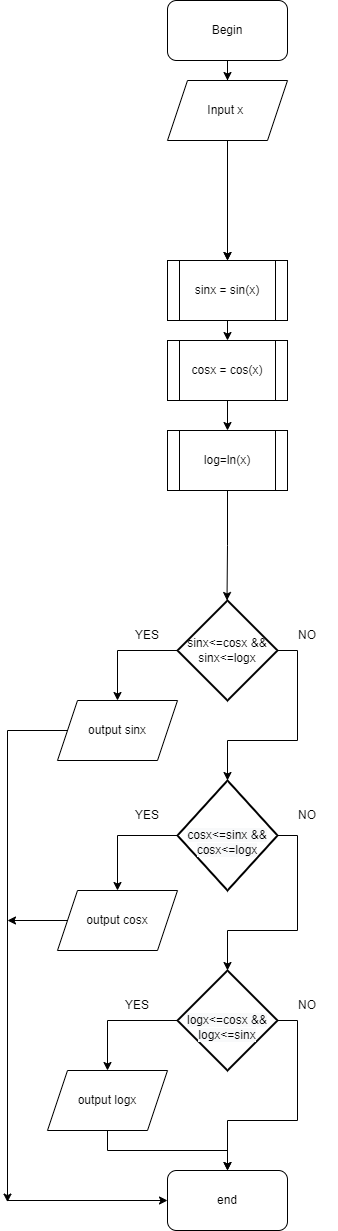

The diagram above was exported from draw.io. Its source (the exported page's mxGraphModel, read from the mxfile embedded in the PNG):
<mxGraphModel dx="835" dy="305" grid="1" gridSize="10" guides="1" tooltips="1" connect="1" arrows="1" fold="1" page="1" pageScale="1" pageWidth="850" pageHeight="1100" math="0" shadow="0">
  <root>
    <mxCell id="0" />
    <mxCell id="1" parent="0" />
    <mxCell id="ZEZp3zv28pGYeDt0c23T-3" style="edgeStyle=orthogonalEdgeStyle;rounded=0;orthogonalLoop=1;jettySize=auto;html=1;exitX=0.5;exitY=1;exitDx=0;exitDy=0;" parent="1" source="ZEZp3zv28pGYeDt0c23T-1" target="ZEZp3zv28pGYeDt0c23T-2" edge="1">
      <mxGeometry relative="1" as="geometry" />
    </mxCell>
    <mxCell id="ZEZp3zv28pGYeDt0c23T-1" value="Begin" style="rounded=1;whiteSpace=wrap;html=1;" parent="1" vertex="1">
      <mxGeometry x="180" width="120" height="60" as="geometry" />
    </mxCell>
    <mxCell id="ZEZp3zv28pGYeDt0c23T-9" style="edgeStyle=orthogonalEdgeStyle;rounded=0;orthogonalLoop=1;jettySize=auto;html=1;exitX=0.5;exitY=1;exitDx=0;exitDy=0;entryX=0.5;entryY=0;entryDx=0;entryDy=0;" parent="1" source="ZEZp3zv28pGYeDt0c23T-2" target="IeKv-jRW0krk_ro5_QL1-1" edge="1">
      <mxGeometry relative="1" as="geometry">
        <mxPoint x="240" y="180" as="targetPoint" />
      </mxGeometry>
    </mxCell>
    <mxCell id="ZEZp3zv28pGYeDt0c23T-2" value="Input x&amp;nbsp;" style="shape=parallelogram;perimeter=parallelogramPerimeter;whiteSpace=wrap;html=1;fixedSize=1;" parent="1" vertex="1">
      <mxGeometry x="180" y="80" width="120" height="60" as="geometry" />
    </mxCell>
    <mxCell id="ZEZp3zv28pGYeDt0c23T-10" style="edgeStyle=orthogonalEdgeStyle;rounded=0;orthogonalLoop=1;jettySize=auto;html=1;exitX=0.5;exitY=1;exitDx=0;exitDy=0;exitPerimeter=0;" parent="1" edge="1">
      <mxGeometry relative="1" as="geometry">
        <mxPoint x="240" y="240" as="sourcePoint" />
        <mxPoint x="240" y="260" as="targetPoint" />
      </mxGeometry>
    </mxCell>
    <mxCell id="ZEZp3zv28pGYeDt0c23T-11" style="edgeStyle=orthogonalEdgeStyle;rounded=0;orthogonalLoop=1;jettySize=auto;html=1;exitX=0.5;exitY=1;exitDx=0;exitDy=0;entryX=0.5;entryY=0;entryDx=0;entryDy=0;" parent="1" edge="1">
      <mxGeometry relative="1" as="geometry">
        <mxPoint x="240" y="320" as="sourcePoint" />
        <mxPoint x="240" y="340" as="targetPoint" />
      </mxGeometry>
    </mxCell>
    <mxCell id="ZEZp3zv28pGYeDt0c23T-12" style="edgeStyle=orthogonalEdgeStyle;rounded=0;orthogonalLoop=1;jettySize=auto;html=1;exitX=0.5;exitY=1;exitDx=0;exitDy=0;entryX=0.5;entryY=0;entryDx=0;entryDy=0;" parent="1" edge="1">
      <mxGeometry relative="1" as="geometry">
        <mxPoint x="240" y="400" as="sourcePoint" />
        <mxPoint x="240" y="430" as="targetPoint" />
      </mxGeometry>
    </mxCell>
    <mxCell id="ZEZp3zv28pGYeDt0c23T-13" style="edgeStyle=orthogonalEdgeStyle;rounded=0;orthogonalLoop=1;jettySize=auto;html=1;exitX=0.5;exitY=1;exitDx=0;exitDy=0;entryX=0.5;entryY=1;entryDx=0;entryDy=0;entryPerimeter=0;" parent="1" source="IeKv-jRW0krk_ro5_QL1-3" edge="1">
      <mxGeometry relative="1" as="geometry">
        <mxPoint x="239.5" y="570" as="sourcePoint" />
        <mxPoint x="239.5" y="600" as="targetPoint" />
      </mxGeometry>
    </mxCell>
    <mxCell id="ZEZp3zv28pGYeDt0c23T-16" style="edgeStyle=orthogonalEdgeStyle;rounded=0;orthogonalLoop=1;jettySize=auto;html=1;exitX=0;exitY=0.5;exitDx=0;exitDy=0;exitPerimeter=0;" parent="1" source="ZEZp3zv28pGYeDt0c23T-14" target="ZEZp3zv28pGYeDt0c23T-15" edge="1">
      <mxGeometry relative="1" as="geometry" />
    </mxCell>
    <mxCell id="ZEZp3zv28pGYeDt0c23T-18" style="edgeStyle=orthogonalEdgeStyle;rounded=0;orthogonalLoop=1;jettySize=auto;html=1;exitX=1;exitY=0.5;exitDx=0;exitDy=0;exitPerimeter=0;" parent="1" source="ZEZp3zv28pGYeDt0c23T-14" target="ZEZp3zv28pGYeDt0c23T-17" edge="1">
      <mxGeometry relative="1" as="geometry" />
    </mxCell>
    <mxCell id="ZEZp3zv28pGYeDt0c23T-14" value="sinx&amp;lt;=cosx &amp;amp;&amp;amp; sinx&amp;lt;=logx" style="strokeWidth=2;html=1;shape=mxgraph.flowchart.decision;whiteSpace=wrap;" parent="1" vertex="1">
      <mxGeometry x="190" y="600" width="100" height="100" as="geometry" />
    </mxCell>
    <mxCell id="ZEZp3zv28pGYeDt0c23T-32" style="edgeStyle=orthogonalEdgeStyle;rounded=0;orthogonalLoop=1;jettySize=auto;html=1;exitX=0;exitY=0.5;exitDx=0;exitDy=0;" parent="1" source="ZEZp3zv28pGYeDt0c23T-15" edge="1">
      <mxGeometry relative="1" as="geometry">
        <mxPoint x="20" y="1201.5999755859375" as="targetPoint" />
      </mxGeometry>
    </mxCell>
    <mxCell id="ZEZp3zv28pGYeDt0c23T-15" value="output sinx" style="shape=parallelogram;perimeter=parallelogramPerimeter;whiteSpace=wrap;html=1;fixedSize=1;" parent="1" vertex="1">
      <mxGeometry x="70" y="700" width="120" height="60" as="geometry" />
    </mxCell>
    <mxCell id="ZEZp3zv28pGYeDt0c23T-21" style="edgeStyle=orthogonalEdgeStyle;rounded=0;orthogonalLoop=1;jettySize=auto;html=1;exitX=0;exitY=0.5;exitDx=0;exitDy=0;exitPerimeter=0;" parent="1" source="ZEZp3zv28pGYeDt0c23T-17" target="ZEZp3zv28pGYeDt0c23T-20" edge="1">
      <mxGeometry relative="1" as="geometry" />
    </mxCell>
    <mxCell id="ZEZp3zv28pGYeDt0c23T-23" style="edgeStyle=orthogonalEdgeStyle;rounded=0;orthogonalLoop=1;jettySize=auto;html=1;exitX=1;exitY=0.5;exitDx=0;exitDy=0;exitPerimeter=0;" parent="1" source="ZEZp3zv28pGYeDt0c23T-17" edge="1">
      <mxGeometry relative="1" as="geometry">
        <mxPoint x="240" y="970" as="targetPoint" />
      </mxGeometry>
    </mxCell>
    <mxCell id="ZEZp3zv28pGYeDt0c23T-17" value="&lt;br&gt;&lt;span style=&quot;color: rgb(0, 0, 0); font-family: Helvetica; font-size: 12px; font-style: normal; font-variant-ligatures: normal; font-variant-caps: normal; font-weight: 400; letter-spacing: normal; orphans: 2; text-align: center; text-indent: 0px; text-transform: none; widows: 2; word-spacing: 0px; -webkit-text-stroke-width: 0px; background-color: rgb(248, 249, 250); text-decoration-thickness: initial; text-decoration-style: initial; text-decoration-color: initial; float: none; display: inline !important;&quot;&gt;cosx&amp;lt;=sinx &amp;amp;&amp;amp; cosx&amp;lt;=logx&lt;/span&gt;&lt;br&gt;" style="strokeWidth=2;html=1;shape=mxgraph.flowchart.decision;whiteSpace=wrap;" parent="1" vertex="1">
      <mxGeometry x="190" y="780" width="100" height="110" as="geometry" />
    </mxCell>
    <mxCell id="ZEZp3zv28pGYeDt0c23T-34" style="edgeStyle=orthogonalEdgeStyle;rounded=0;orthogonalLoop=1;jettySize=auto;html=1;exitX=0;exitY=0.5;exitDx=0;exitDy=0;" parent="1" source="ZEZp3zv28pGYeDt0c23T-20" edge="1">
      <mxGeometry relative="1" as="geometry">
        <mxPoint x="20" y="920" as="targetPoint" />
      </mxGeometry>
    </mxCell>
    <mxCell id="ZEZp3zv28pGYeDt0c23T-20" value="output cosx" style="shape=parallelogram;perimeter=parallelogramPerimeter;whiteSpace=wrap;html=1;fixedSize=1;" parent="1" vertex="1">
      <mxGeometry x="70" y="890" width="120" height="60" as="geometry" />
    </mxCell>
    <mxCell id="ZEZp3zv28pGYeDt0c23T-27" style="edgeStyle=orthogonalEdgeStyle;rounded=0;orthogonalLoop=1;jettySize=auto;html=1;exitX=0;exitY=0.5;exitDx=0;exitDy=0;exitPerimeter=0;entryX=0.5;entryY=0;entryDx=0;entryDy=0;" parent="1" source="ZEZp3zv28pGYeDt0c23T-24" target="ZEZp3zv28pGYeDt0c23T-25" edge="1">
      <mxGeometry relative="1" as="geometry" />
    </mxCell>
    <mxCell id="ZEZp3zv28pGYeDt0c23T-29" style="edgeStyle=orthogonalEdgeStyle;rounded=0;orthogonalLoop=1;jettySize=auto;html=1;exitX=1;exitY=0.5;exitDx=0;exitDy=0;exitPerimeter=0;" parent="1" source="ZEZp3zv28pGYeDt0c23T-24" target="ZEZp3zv28pGYeDt0c23T-28" edge="1">
      <mxGeometry relative="1" as="geometry" />
    </mxCell>
    <mxCell id="ZEZp3zv28pGYeDt0c23T-24" value="&lt;br&gt;&lt;span style=&quot;color: rgb(0, 0, 0); font-family: Helvetica; font-size: 12px; font-style: normal; font-variant-ligatures: normal; font-variant-caps: normal; font-weight: 400; letter-spacing: normal; orphans: 2; text-align: center; text-indent: 0px; text-transform: none; widows: 2; word-spacing: 0px; -webkit-text-stroke-width: 0px; background-color: rgb(248, 249, 250); text-decoration-thickness: initial; text-decoration-style: initial; text-decoration-color: initial; float: none; display: inline !important;&quot;&gt;logx&amp;lt;=cosx &amp;amp;&amp;amp; logx&amp;lt;=sinx&lt;/span&gt;&lt;br&gt;" style="strokeWidth=2;html=1;shape=mxgraph.flowchart.decision;whiteSpace=wrap;" parent="1" vertex="1">
      <mxGeometry x="190" y="970" width="100" height="100" as="geometry" />
    </mxCell>
    <mxCell id="ZEZp3zv28pGYeDt0c23T-30" style="edgeStyle=orthogonalEdgeStyle;rounded=0;orthogonalLoop=1;jettySize=auto;html=1;exitX=0.5;exitY=1;exitDx=0;exitDy=0;entryX=0.5;entryY=0;entryDx=0;entryDy=0;" parent="1" source="ZEZp3zv28pGYeDt0c23T-25" target="ZEZp3zv28pGYeDt0c23T-28" edge="1">
      <mxGeometry relative="1" as="geometry" />
    </mxCell>
    <mxCell id="ZEZp3zv28pGYeDt0c23T-25" value="output logx" style="shape=parallelogram;perimeter=parallelogramPerimeter;whiteSpace=wrap;html=1;fixedSize=1;" parent="1" vertex="1">
      <mxGeometry x="60" y="1070" width="120" height="60" as="geometry" />
    </mxCell>
    <mxCell id="ZEZp3zv28pGYeDt0c23T-28" value="end" style="rounded=1;whiteSpace=wrap;html=1;" parent="1" vertex="1">
      <mxGeometry x="180" y="1170" width="120" height="60" as="geometry" />
    </mxCell>
    <mxCell id="ZEZp3zv28pGYeDt0c23T-33" value="" style="endArrow=classic;html=1;rounded=0;entryX=0;entryY=0.5;entryDx=0;entryDy=0;" parent="1" target="ZEZp3zv28pGYeDt0c23T-28" edge="1">
      <mxGeometry width="50" height="50" relative="1" as="geometry">
        <mxPoint x="20" y="1200" as="sourcePoint" />
        <mxPoint x="70" y="1150" as="targetPoint" />
      </mxGeometry>
    </mxCell>
    <mxCell id="ZEZp3zv28pGYeDt0c23T-35" value="YES" style="text;html=1;strokeColor=none;fillColor=none;align=center;verticalAlign=middle;whiteSpace=wrap;rounded=0;" parent="1" vertex="1">
      <mxGeometry x="130" y="620" width="60" height="30" as="geometry" />
    </mxCell>
    <mxCell id="ZEZp3zv28pGYeDt0c23T-36" value="NO" style="text;html=1;strokeColor=none;fillColor=none;align=center;verticalAlign=middle;whiteSpace=wrap;rounded=0;" parent="1" vertex="1">
      <mxGeometry x="290" y="620" width="60" height="30" as="geometry" />
    </mxCell>
    <mxCell id="ZEZp3zv28pGYeDt0c23T-37" value="YES" style="text;html=1;strokeColor=none;fillColor=none;align=center;verticalAlign=middle;whiteSpace=wrap;rounded=0;" parent="1" vertex="1">
      <mxGeometry x="130" y="800" width="60" height="30" as="geometry" />
    </mxCell>
    <mxCell id="ZEZp3zv28pGYeDt0c23T-38" value="NO" style="text;html=1;strokeColor=none;fillColor=none;align=center;verticalAlign=middle;whiteSpace=wrap;rounded=0;" parent="1" vertex="1">
      <mxGeometry x="290" y="800" width="60" height="30" as="geometry" />
    </mxCell>
    <mxCell id="ZEZp3zv28pGYeDt0c23T-39" value="YES" style="text;html=1;strokeColor=none;fillColor=none;align=center;verticalAlign=middle;whiteSpace=wrap;rounded=0;" parent="1" vertex="1">
      <mxGeometry x="120" y="990" width="60" height="30" as="geometry" />
    </mxCell>
    <mxCell id="ZEZp3zv28pGYeDt0c23T-40" value="NO" style="text;html=1;strokeColor=none;fillColor=none;align=center;verticalAlign=middle;whiteSpace=wrap;rounded=0;" parent="1" vertex="1">
      <mxGeometry x="290" y="990" width="60" height="30" as="geometry" />
    </mxCell>
    <mxCell id="IeKv-jRW0krk_ro5_QL1-1" value="sinx = sin(x)" style="shape=process;whiteSpace=wrap;html=1;backgroundOutline=1;" parent="1" vertex="1">
      <mxGeometry x="180" y="260" width="120" height="60" as="geometry" />
    </mxCell>
    <mxCell id="IeKv-jRW0krk_ro5_QL1-2" value="cosx = cos(x)" style="shape=process;whiteSpace=wrap;html=1;backgroundOutline=1;" parent="1" vertex="1">
      <mxGeometry x="180" y="340" width="120" height="60" as="geometry" />
    </mxCell>
    <mxCell id="IeKv-jRW0krk_ro5_QL1-3" value="log=ln(x)" style="shape=process;whiteSpace=wrap;html=1;backgroundOutline=1;" parent="1" vertex="1">
      <mxGeometry x="180" y="430" width="120" height="60" as="geometry" />
    </mxCell>
  </root>
</mxGraphModel>